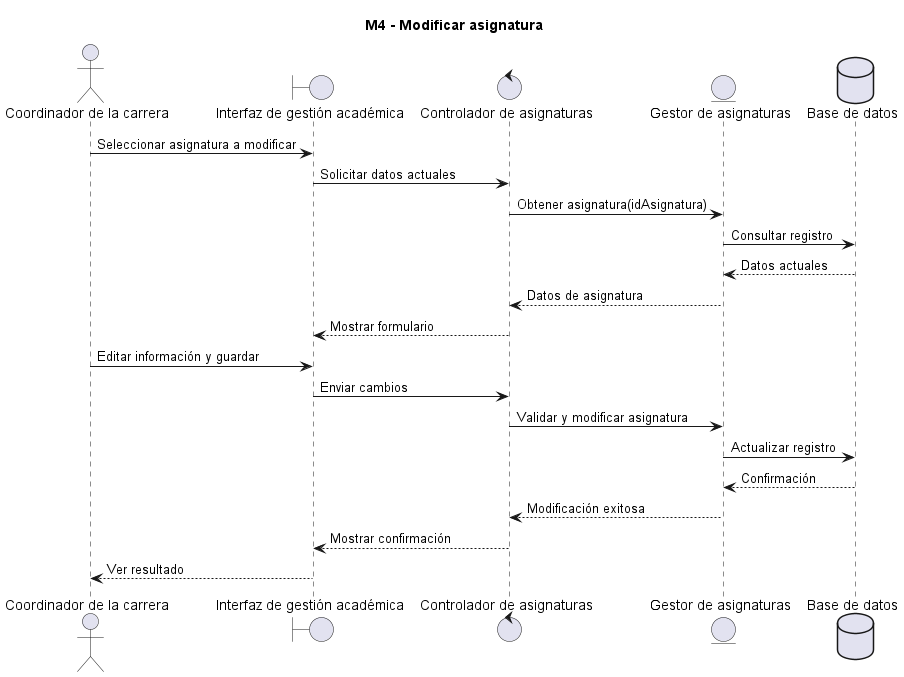

The diagram above was rendered by PlantUML. Its source (embedded in the PNG):
@startuml
title M4 - Modificar asignatura
actor "Coordinador de la carrera" as Coord
boundary "Interfaz de gestión académica" as UI
control "Controlador de asignaturas" as C
entity "Gestor de asignaturas" as S
database "Base de datos" as BD

Coord -> UI: Seleccionar asignatura a modificar
UI -> C: Solicitar datos actuales
C -> S: Obtener asignatura(idAsignatura)
S -> BD: Consultar registro
BD --> S: Datos actuales
S --> C: Datos de asignatura
C --> UI: Mostrar formulario
Coord -> UI: Editar información y guardar
UI -> C: Enviar cambios
C -> S: Validar y modificar asignatura
S -> BD: Actualizar registro
BD --> S: Confirmación
S --> C: Modificación exitosa
C --> UI: Mostrar confirmación
UI --> Coord: Ver resultado
@enduml